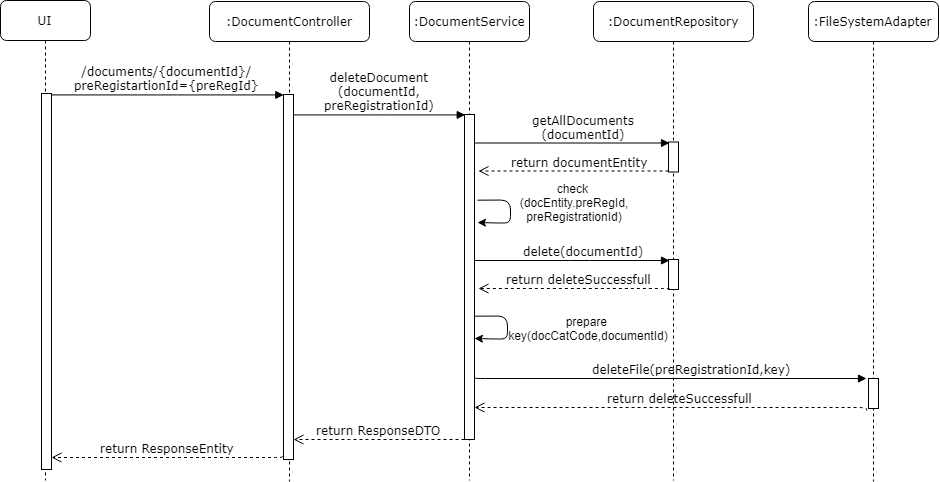

The diagram above was exported from draw.io. Its source (the exported page's mxGraphModel, read from the mxfile embedded in the PNG):
<mxGraphModel dx="1400" dy="686" grid="1" gridSize="10" guides="1" tooltips="1" connect="1" arrows="1" fold="1" page="1" pageScale="1" pageWidth="850" pageHeight="850" background="#ffffff" math="0" shadow="0">
  <root>
    <mxCell id="sqNVfZ4PewIL1n8pMTZB-0" />
    <mxCell id="sqNVfZ4PewIL1n8pMTZB-1" parent="sqNVfZ4PewIL1n8pMTZB-0" />
    <mxCell id="ceTirQop61JtS3NUMyJf-1" value=":DocumentService" style="shape=umlLifeline;perimeter=lifelinePerimeter;whiteSpace=wrap;html=1;container=1;collapsible=0;recursiveResize=0;outlineConnect=0;rounded=1;shadow=0;comic=0;labelBackgroundColor=none;strokeColor=#000000;strokeWidth=1;fillColor=#FFFFFF;fontFamily=Verdana;fontSize=12;fontColor=#000000;align=center;" vertex="1" parent="sqNVfZ4PewIL1n8pMTZB-1">
      <mxGeometry x="450" y="42" width="120" height="479" as="geometry" />
    </mxCell>
    <mxCell id="ceTirQop61JtS3NUMyJf-2" value="UI" style="shape=umlLifeline;perimeter=lifelinePerimeter;whiteSpace=wrap;html=1;container=1;collapsible=0;recursiveResize=0;outlineConnect=0;rounded=1;shadow=0;comic=0;labelBackgroundColor=none;strokeColor=#000000;strokeWidth=1;fillColor=#FFFFFF;fontFamily=Verdana;fontSize=12;fontColor=#000000;align=center;" vertex="1" parent="sqNVfZ4PewIL1n8pMTZB-1">
      <mxGeometry x="41" y="41" width="90" height="480" as="geometry" />
    </mxCell>
    <mxCell id="ceTirQop61JtS3NUMyJf-3" value=":DocumentController" style="shape=umlLifeline;perimeter=lifelinePerimeter;whiteSpace=wrap;html=1;container=1;collapsible=0;recursiveResize=0;outlineConnect=0;rounded=1;shadow=0;comic=0;labelBackgroundColor=none;strokeColor=#000000;strokeWidth=1;fillColor=#FFFFFF;fontFamily=Verdana;fontSize=12;fontColor=#000000;align=center;" vertex="1" parent="sqNVfZ4PewIL1n8pMTZB-1">
      <mxGeometry x="250" y="42" width="160" height="480" as="geometry" />
    </mxCell>
    <mxCell id="ceTirQop61JtS3NUMyJf-4" value=":DocumentRepository" style="shape=umlLifeline;perimeter=lifelinePerimeter;whiteSpace=wrap;html=1;container=1;collapsible=0;recursiveResize=0;outlineConnect=0;rounded=1;shadow=0;comic=0;labelBackgroundColor=none;strokeColor=#000000;strokeWidth=1;fillColor=#FFFFFF;fontFamily=Verdana;fontSize=12;fontColor=#000000;align=center;" vertex="1" parent="sqNVfZ4PewIL1n8pMTZB-1">
      <mxGeometry x="634" y="42" width="160" height="479" as="geometry" />
    </mxCell>
    <mxCell id="ceTirQop61JtS3NUMyJf-5" value="" style="endArrow=classic;html=1;exitX=1.361;exitY=0.734;exitDx=0;exitDy=0;exitPerimeter=0;entryX=1.4;entryY=0.832;entryDx=0;entryDy=0;entryPerimeter=0;" edge="1" parent="sqNVfZ4PewIL1n8pMTZB-1">
      <mxGeometry width="50" height="50" relative="1" as="geometry">
        <mxPoint x="514.9999999999998" y="356.6764705882356" as="sourcePoint" />
        <mxPoint x="514.9999999999998" y="379.02941176470586" as="targetPoint" />
        <Array as="points">
          <mxPoint x="548" y="356.5" />
          <mxPoint x="548" y="379.5" />
          <mxPoint x="536" y="379.5" />
        </Array>
      </mxGeometry>
    </mxCell>
    <mxCell id="ceTirQop61JtS3NUMyJf-6" value="prepare &lt;br&gt;key(docCatCode,documentId)" style="text;html=1;strokeColor=none;fillColor=none;align=center;verticalAlign=middle;whiteSpace=wrap;rounded=0;" vertex="1" parent="sqNVfZ4PewIL1n8pMTZB-1">
      <mxGeometry x="544" y="358.5" width="169" height="20" as="geometry" />
    </mxCell>
    <mxCell id="ceTirQop61JtS3NUMyJf-7" value="" style="html=1;points=[];perimeter=orthogonalPerimeter;rounded=0;shadow=0;comic=0;labelBackgroundColor=none;strokeColor=#000000;strokeWidth=1;fillColor=#FFFFFF;fontFamily=Verdana;fontSize=12;fontColor=#000000;align=center;" vertex="1" parent="sqNVfZ4PewIL1n8pMTZB-1">
      <mxGeometry x="82" y="134" width="10" height="376" as="geometry" />
    </mxCell>
    <mxCell id="ceTirQop61JtS3NUMyJf-8" value="" style="html=1;points=[];perimeter=orthogonalPerimeter;rounded=0;shadow=0;comic=0;labelBackgroundColor=none;strokeColor=#000000;strokeWidth=1;fillColor=#FFFFFF;fontFamily=Verdana;fontSize=12;fontColor=#000000;align=center;" vertex="1" parent="sqNVfZ4PewIL1n8pMTZB-1">
      <mxGeometry x="324" y="135" width="10" height="365" as="geometry" />
    </mxCell>
    <mxCell id="ceTirQop61JtS3NUMyJf-9" value="" style="html=1;points=[];perimeter=orthogonalPerimeter;rounded=0;shadow=0;comic=0;labelBackgroundColor=none;strokeColor=#000000;strokeWidth=1;fillColor=#FFFFFF;fontFamily=Verdana;fontSize=12;fontColor=#000000;align=center;" vertex="1" parent="sqNVfZ4PewIL1n8pMTZB-1">
      <mxGeometry x="505" y="155" width="10" height="325" as="geometry" />
    </mxCell>
    <mxCell id="ceTirQop61JtS3NUMyJf-10" value="deleteDocument&lt;br&gt;(documentId,&lt;br&gt;preRegistrationId)&lt;br&gt;" style="html=1;verticalAlign=bottom;endArrow=block;entryX=0;entryY=0;labelBackgroundColor=none;fontFamily=Verdana;fontSize=12;edgeStyle=elbowEdgeStyle;elbow=vertical;" edge="1" parent="sqNVfZ4PewIL1n8pMTZB-1" source="ceTirQop61JtS3NUMyJf-8" target="ceTirQop61JtS3NUMyJf-9">
      <mxGeometry relative="1" as="geometry">
        <mxPoint x="219" y="74.5" as="sourcePoint" />
        <mxPoint as="offset" />
      </mxGeometry>
    </mxCell>
    <mxCell id="ceTirQop61JtS3NUMyJf-11" value="return ResponseDTO" style="html=1;verticalAlign=bottom;endArrow=open;dashed=1;endSize=8;labelBackgroundColor=none;fontFamily=Verdana;fontSize=12;edgeStyle=elbowEdgeStyle;elbow=vertical;" edge="1" parent="sqNVfZ4PewIL1n8pMTZB-1">
      <mxGeometry relative="1" as="geometry">
        <mxPoint x="334" y="480" as="targetPoint" />
        <Array as="points">
          <mxPoint x="380" y="480" />
          <mxPoint x="409" y="363.5" />
          <mxPoint x="408" y="311.5" />
          <mxPoint x="455" y="405.5" />
          <mxPoint x="695" y="445.5" />
          <mxPoint x="304" y="655.5" />
        </Array>
        <mxPoint x="505" y="480" as="sourcePoint" />
      </mxGeometry>
    </mxCell>
    <mxCell id="ceTirQop61JtS3NUMyJf-12" value="" style="html=1;points=[];perimeter=orthogonalPerimeter;rounded=0;shadow=0;comic=0;labelBackgroundColor=none;strokeColor=#000000;strokeWidth=1;fillColor=#FFFFFF;fontFamily=Verdana;fontSize=12;fontColor=#000000;align=center;" vertex="1" parent="sqNVfZ4PewIL1n8pMTZB-1">
      <mxGeometry x="709" y="182.5" width="10" height="30" as="geometry" />
    </mxCell>
    <mxCell id="ceTirQop61JtS3NUMyJf-13" value="getAllDocuments&lt;br&gt;(documentId)&lt;br&gt;" style="html=1;verticalAlign=bottom;endArrow=block;labelBackgroundColor=none;fontFamily=Verdana;fontSize=12;edgeStyle=elbowEdgeStyle;elbow=vertical;" edge="1" parent="sqNVfZ4PewIL1n8pMTZB-1">
      <mxGeometry x="0.1111" relative="1" as="geometry">
        <mxPoint x="514.9999999999998" y="183.4999999999999" as="sourcePoint" />
        <Array as="points">
          <mxPoint x="749" y="183.5" />
          <mxPoint x="779" y="177.5" />
          <mxPoint x="796" y="157.5" />
          <mxPoint x="826" y="167.5" />
          <mxPoint x="906" y="137.5" />
          <mxPoint x="646" y="167.5" />
        </Array>
        <mxPoint x="710" y="183.5" as="targetPoint" />
        <mxPoint as="offset" />
      </mxGeometry>
    </mxCell>
    <mxCell id="ceTirQop61JtS3NUMyJf-14" value="return documentEntity" style="html=1;verticalAlign=bottom;endArrow=open;dashed=1;endSize=8;labelBackgroundColor=none;fontFamily=Verdana;fontSize=12;edgeStyle=elbowEdgeStyle;elbow=vertical;" edge="1" parent="sqNVfZ4PewIL1n8pMTZB-1" source="ceTirQop61JtS3NUMyJf-12">
      <mxGeometry x="1" y="-101" relative="1" as="geometry">
        <mxPoint x="518.9999999999998" y="211.49999999999966" as="targetPoint" />
        <Array as="points">
          <mxPoint x="661" y="211.5" />
          <mxPoint x="787.5" y="178.5" />
          <mxPoint x="817.5" y="178.5" />
        </Array>
        <mxPoint x="710" y="217.5" as="sourcePoint" />
        <mxPoint as="offset" />
      </mxGeometry>
    </mxCell>
    <mxCell id="ceTirQop61JtS3NUMyJf-15" value="/documents/{documentId}/&lt;br&gt;preRegistartionId={preRegId}&lt;br&gt;" style="html=1;verticalAlign=bottom;endArrow=block;entryX=0;entryY=0;labelBackgroundColor=none;fontFamily=Verdana;fontSize=12;edgeStyle=elbowEdgeStyle;elbow=vertical;" edge="1" parent="sqNVfZ4PewIL1n8pMTZB-1" source="ceTirQop61JtS3NUMyJf-7" target="ceTirQop61JtS3NUMyJf-8">
      <mxGeometry relative="1" as="geometry">
        <mxPoint x="180" y="143.5" as="sourcePoint" />
        <mxPoint as="offset" />
      </mxGeometry>
    </mxCell>
    <mxCell id="ceTirQop61JtS3NUMyJf-16" value="return ResponseEntity" style="html=1;verticalAlign=bottom;endArrow=open;dashed=1;endSize=8;labelBackgroundColor=none;fontFamily=Verdana;fontSize=12;edgeStyle=elbowEdgeStyle;elbow=vertical;exitX=-0.157;exitY=0.993;exitDx=0;exitDy=0;exitPerimeter=0;" edge="1" parent="sqNVfZ4PewIL1n8pMTZB-1" source="ceTirQop61JtS3NUMyJf-8" target="ceTirQop61JtS3NUMyJf-7">
      <mxGeometry relative="1" as="geometry">
        <mxPoint x="122" y="271.5" as="targetPoint" />
        <Array as="points">
          <mxPoint x="130" y="498" />
          <mxPoint x="120" y="459" />
          <mxPoint x="211" y="380.5" />
          <mxPoint x="161" y="471.5" />
          <mxPoint x="191" y="378.5" />
          <mxPoint x="251" y="321.5" />
          <mxPoint x="202" y="258.5" />
          <mxPoint x="160" y="252.5" />
          <mxPoint x="180" y="245.5" />
          <mxPoint x="200" y="281.5" />
          <mxPoint x="79" y="613.5" />
        </Array>
        <mxPoint x="277" y="269.5" as="sourcePoint" />
      </mxGeometry>
    </mxCell>
    <mxCell id="ceTirQop61JtS3NUMyJf-17" value="" style="html=1;points=[];perimeter=orthogonalPerimeter;rounded=0;shadow=0;comic=0;labelBackgroundColor=none;strokeColor=#000000;strokeWidth=1;fillColor=#FFFFFF;fontFamily=Verdana;fontSize=12;fontColor=#000000;align=center;" vertex="1" parent="sqNVfZ4PewIL1n8pMTZB-1">
      <mxGeometry x="709" y="300" width="10" height="30" as="geometry" />
    </mxCell>
    <mxCell id="ceTirQop61JtS3NUMyJf-18" value="delete(documentId)&lt;br&gt;" style="html=1;verticalAlign=bottom;endArrow=block;labelBackgroundColor=none;fontFamily=Verdana;fontSize=12;edgeStyle=elbowEdgeStyle;elbow=vertical;" edge="1" parent="sqNVfZ4PewIL1n8pMTZB-1">
      <mxGeometry x="0.1111" relative="1" as="geometry">
        <mxPoint x="514.9999999999998" y="301" as="sourcePoint" />
        <Array as="points">
          <mxPoint x="620" y="301" />
          <mxPoint x="826" y="285" />
          <mxPoint x="906" y="255" />
          <mxPoint x="646" y="285" />
        </Array>
        <mxPoint x="710" y="301" as="targetPoint" />
        <mxPoint as="offset" />
      </mxGeometry>
    </mxCell>
    <mxCell id="ceTirQop61JtS3NUMyJf-19" value="return deleteSuccessfull" style="html=1;verticalAlign=bottom;endArrow=open;dashed=1;endSize=8;labelBackgroundColor=none;fontFamily=Verdana;fontSize=12;edgeStyle=elbowEdgeStyle;elbow=vertical;exitX=0.098;exitY=0.989;exitDx=0;exitDy=0;exitPerimeter=0;" edge="1" parent="sqNVfZ4PewIL1n8pMTZB-1" source="ceTirQop61JtS3NUMyJf-17">
      <mxGeometry x="-0.0417" relative="1" as="geometry">
        <mxPoint x="518.9999999999998" y="329" as="targetPoint" />
        <Array as="points">
          <mxPoint x="620" y="329" />
          <mxPoint x="817.5" y="296" />
        </Array>
        <mxPoint x="834" y="335" as="sourcePoint" />
        <mxPoint as="offset" />
      </mxGeometry>
    </mxCell>
    <mxCell id="ceTirQop61JtS3NUMyJf-20" value=":&lt;span&gt;FileSystemAdapter&lt;/span&gt;&lt;br&gt;" style="shape=umlLifeline;perimeter=lifelinePerimeter;whiteSpace=wrap;html=1;container=1;collapsible=0;recursiveResize=0;outlineConnect=0;rounded=1;shadow=0;comic=0;labelBackgroundColor=none;strokeColor=#000000;strokeWidth=1;fillColor=#FFFFFF;fontFamily=Verdana;fontSize=12;fontColor=#000000;align=center;" vertex="1" parent="sqNVfZ4PewIL1n8pMTZB-1">
      <mxGeometry x="849" y="42" width="130" height="480" as="geometry" />
    </mxCell>
    <mxCell id="ceTirQop61JtS3NUMyJf-21" value="" style="html=1;points=[];perimeter=orthogonalPerimeter;rounded=0;shadow=0;comic=0;labelBackgroundColor=none;strokeColor=#000000;strokeWidth=1;fillColor=#FFFFFF;fontFamily=Verdana;fontSize=12;fontColor=#000000;align=center;" vertex="1" parent="ceTirQop61JtS3NUMyJf-20">
      <mxGeometry x="60" y="377" width="10" height="30" as="geometry" />
    </mxCell>
    <mxCell id="ceTirQop61JtS3NUMyJf-23" value="deleteFile(preRegistrationId,key)&lt;br&gt;" style="html=1;verticalAlign=bottom;endArrow=block;labelBackgroundColor=none;fontFamily=Verdana;fontSize=12;edgeStyle=elbowEdgeStyle;elbow=vertical;exitX=1.036;exitY=0.812;exitDx=0;exitDy=0;exitPerimeter=0;" edge="1" parent="sqNVfZ4PewIL1n8pMTZB-1" source="ceTirQop61JtS3NUMyJf-9">
      <mxGeometry x="0.1111" relative="1" as="geometry">
        <mxPoint x="520" y="419" as="sourcePoint" />
        <Array as="points">
          <mxPoint x="866.5" y="419" />
          <mxPoint x="822.5" y="402" />
          <mxPoint x="902.5" y="372" />
          <mxPoint x="642.5" y="402" />
        </Array>
        <mxPoint x="907" y="419" as="targetPoint" />
        <mxPoint as="offset" />
      </mxGeometry>
    </mxCell>
    <mxCell id="ceTirQop61JtS3NUMyJf-24" value="return deleteSuccessfull" style="html=1;verticalAlign=bottom;endArrow=open;dashed=1;endSize=8;labelBackgroundColor=none;fontFamily=Verdana;fontSize=12;edgeStyle=elbowEdgeStyle;elbow=vertical;exitX=-0.175;exitY=1.053;exitDx=0;exitDy=0;exitPerimeter=0;" edge="1" parent="sqNVfZ4PewIL1n8pMTZB-1" source="ceTirQop61JtS3NUMyJf-21">
      <mxGeometry x="-0.0417" relative="1" as="geometry">
        <mxPoint x="515" y="448" as="targetPoint" />
        <Array as="points">
          <mxPoint x="779" y="448" />
          <mxPoint x="868.5" y="425" />
        </Array>
        <mxPoint x="761.2413793103449" y="458.41379310344826" as="sourcePoint" />
        <mxPoint as="offset" />
      </mxGeometry>
    </mxCell>
    <mxCell id="ceTirQop61JtS3NUMyJf-25" value="" style="endArrow=classic;html=1;exitX=1.361;exitY=0.734;exitDx=0;exitDy=0;exitPerimeter=0;entryX=1.4;entryY=0.832;entryDx=0;entryDy=0;entryPerimeter=0;" edge="1" parent="sqNVfZ4PewIL1n8pMTZB-1">
      <mxGeometry width="50" height="50" relative="1" as="geometry">
        <mxPoint x="517.9999999999998" y="240.6764705882356" as="sourcePoint" />
        <mxPoint x="517.9999999999998" y="263.02941176470586" as="targetPoint" />
        <Array as="points">
          <mxPoint x="551" y="240.5" />
          <mxPoint x="551" y="263.5" />
          <mxPoint x="539" y="263.5" />
        </Array>
      </mxGeometry>
    </mxCell>
    <mxCell id="ceTirQop61JtS3NUMyJf-26" value="check&amp;nbsp;&lt;br&gt;(docEntity.preRegId,&lt;br&gt;preRegistrationId)" style="text;html=1;strokeColor=none;fillColor=none;align=center;verticalAlign=middle;whiteSpace=wrap;rounded=0;" vertex="1" parent="sqNVfZ4PewIL1n8pMTZB-1">
      <mxGeometry x="530" y="232.5" width="169" height="20" as="geometry" />
    </mxCell>
  </root>
</mxGraphModel>